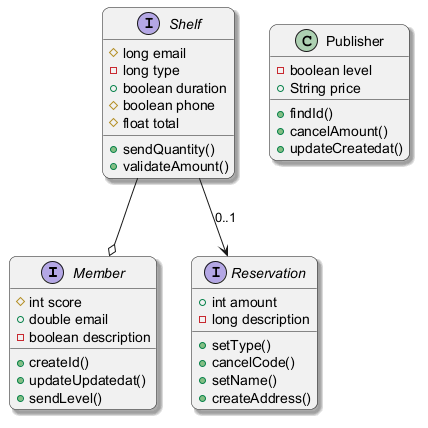

The diagram above was rendered by PlantUML. Its source (embedded in the PNG):
@startuml
skinparam backgroundColor #FFFFFF
skinparam roundCorner 15
skinparam shadowing true
interface Member {
  #int score
  +double email
  -boolean description
  +createId()
  +updateUpdatedat()
  +sendLevel()
}
interface Shelf {
  #long email
  -long type
  +boolean duration
  #boolean phone
  #float total
  +sendQuantity()
  +validateAmount()
}
class Publisher {
  -boolean level
  +String price
  +findId()
  +cancelAmount()
  +updateCreatedat()
}
interface Reservation {
  +int amount
  -long description
  +setType()
  +cancelCode()
  +setName()
  +createAddress()
}
Shelf --> Reservation : "0..1"
Shelf --o Member
@enduml